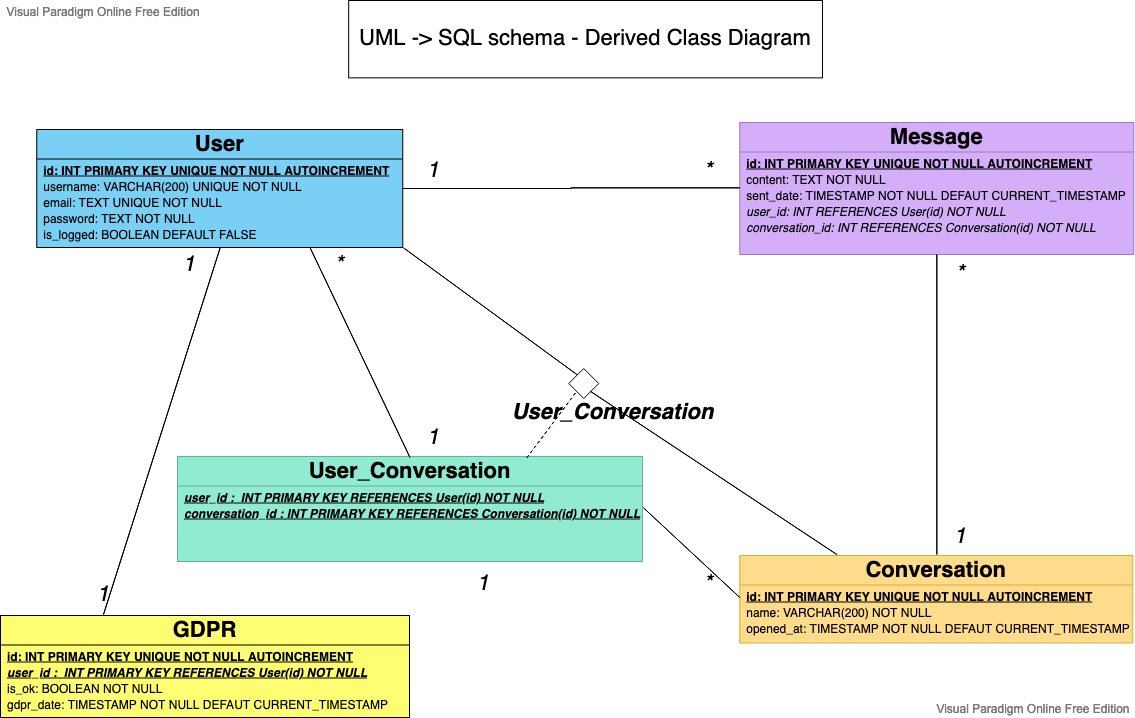

The diagram above was exported from draw.io. Its source (the exported page's mxGraphModel, read from the mxfile embedded in the PNG):
<mxGraphModel version="20210318" sfct="WCvMbJYcqgheRx4LpQ1FIoiu9sX6fK7aAmTDPS28ZyBk3OlUGdrt0E5zwnjHNV" diagramType="BlockDiagram" vpId="4zffLj6AgdCcnwl3" gridEnabled="false" gridColor="#d0d0d0" gridSize="10" guidesEnabled="true" textAutoFontSize="false" shapeCaptionAutoFontSize="false" fitTextToContent="false" pageVisible="true" page="1" fixedPaging="undefined" pageWidth="1169" pageHeight="827" connectionArrowsEnabled="true" connectionPointsEnabled="true" mathEnabled="false" shadowVisible="false" connectorAlwaysOnTop="true" collage="false">
  <root>
    <UserObject label="" modelVpId="fTffLj6AgdCcnwlz" vpId="fTffLj6AgdCcnwl0" id="0">
      <mxCell />
    </UserObject>
    <UserObject label="" modelVpId="fTffLj6AgdCcnwl1" vpId="fTffLj6AgdCcnwl2" id="1">
      <mxCell parent="0" />
    </UserObject>
    <UserObject label="UML -&amp;gt; SQL schema - Derived Class Diagram" vpId="KyELLj6AgdCcnwc9" modelVpId="KyELLj6AgdCcnwc." id="2">
      <mxCell style="text;html=1;fillColor=none;align=center;verticalAlign=middle;whiteSpace=wrap;rounded=0;fillParent=1;fontSize=22;fontStyle=0;strokeColor=#000000;strokeWidth=1;" vertex="1" parent="1">
        <mxGeometry x="-4287.82" y="22" width="473.8" height="77.36" as="geometry" />
      </mxCell>
    </UserObject>
    <UserObject label="" vpId="KyELLj6AgdCcnwc_" modelVpId="KyELLj6AgdCcnwdA" id="3">
      <mxCell style="edgeStyle=orthogonalEdgeStyle;rounded=0;orthogonalLoop=1;html=1;entryX=0;entryY=0.5;entryDx=0;entryDy=0;endArrow=none;endFill=0;" edge="1" source="5" target="19" parent="1">
        <mxGeometry relative="1" as="geometry">
          <mxPoint x="-4064" y="209" as="edgeLabelOffset" />
        </mxGeometry>
        <Array as="absPoints">
          <mxPoint x="-4234" y="210" />
          <mxPoint x="-4065" y="210" />
          <mxPoint x="-4065" y="209" />
          <mxPoint x="-3896" y="209" />
        </Array>
      </mxCell>
    </UserObject>
    <UserObject label="" vpId="KyELLj6AgdCcnwdD" modelVpId="KyELLj6AgdCcnwdE" id="4">
      <mxCell style="rounded=0;orthogonalLoop=1;html=1;entryX=0.5;entryY=0;entryDx=0;entryDy=0;endArrow=none;endFill=0;exitX=0.75;exitY=1;exitDx=0;exitDy=0;" edge="1" source="5" target="11" parent="1">
        <mxGeometry relative="1" as="geometry">
          <mxPoint x="-4276" y="375" as="edgeLabelOffset" />
        </mxGeometry>
        <Array as="absPoints">
          <mxPoint x="-4326" y="269" />
          <mxPoint x="-4226" y="479" />
        </Array>
      </mxCell>
    </UserObject>
    <UserObject label="User" vpId="KyELLj6AgdCcnwdP" modelVpId="KyELLj6AgdCcnwdQ" id="5">
      <attributes>
        <Attribute signature="id: INT PRIMARY KEY UNIQUE NOT NULL AUTOINCREMENT" vpId="bTffLj6AgdCcnwkx" modelVpId="bTffLj6AgdCcnwky" />
        <Attribute signature="username: VARCHAR(200) UNIQUE NOT NULL" vpId="bTffLj6AgdCcnwkz" modelVpId="bTffLj6AgdCcnwk0" />
        <Attribute signature="email: TEXT UNIQUE NOT NULL" vpId="bTffLj6AgdCcnwk1" modelVpId="bTffLj6AgdCcnwk2" />
        <Attribute signature="password: TEXT NOT NULL" vpId="bTffLj6AgdCcnwk3" modelVpId="bTffLj6AgdCcnwk4" />
        <Attribute signature="is_logged: BOOLEAN DEFAULT FALSE" vpId="bTffLj6AgdCcnwk5" modelVpId="bTffLj6AgdCcnwk6" />
      </attributes>
      <mxCell style="shape=vSX33;fillColor=#7ACFF5;verticalAlign=top;spacingTop=-6;fontSize=22;" vertex="1" parent="1">
        <mxGeometry x="-4599.74" y="151" width="366" height="118" as="geometry" />
      </mxCell>
    </UserObject>
    <UserObject label="User_Conversation" vpId="qyELLj6AgdCcnwdf" modelVpId="qyELLj6AgdCcnwdg" id="11">
      <attributes>
        <Attribute signature="user_id :  INT PRIMARY KEY REFERENCES User(id) NOT NULL" vpId="7TffLj6AgdCcnwk_" modelVpId="7TffLj6AgdCcnwlA" />
        <Attribute signature="conversation_id : INT PRIMARY KEY REFERENCES Conversation(id) NOT NULL" vpId="7TffLj6AgdCcnwlB" modelVpId="7TffLj6AgdCcnwlC" />
      </attributes>
      <mxCell style="shape=vSX33;fillColor=#91ead2;verticalAlign=top;spacingTop=-6;fontSize=22;strokeColor=#64b19c;" vertex="1" parent="1">
        <mxGeometry x="-4459" y="478" width="465" height="105" as="geometry" />
      </mxCell>
    </UserObject>
    <UserObject label="" vpId="qyELLj6AgdCcnwdl" modelVpId="qyELLj6AgdCcnwdm" id="14">
      <mxCell style="rounded=0;orthogonalLoop=1;html=1;exitX=0;exitY=0.5;exitDx=0;exitDy=0;endArrow=none;endFill=0;entryX=1;entryY=0.5;entryDx=0;entryDy=0;" edge="1" source="15" target="11" parent="1">
        <mxGeometry relative="1" as="geometry">
          <mxPoint x="-3945" y="574" as="edgeLabelOffset" />
        </mxGeometry>
        <Array as="absPoints">
          <mxPoint x="-3896" y="619" />
          <mxPoint x="-3993" y="529" />
        </Array>
      </mxCell>
    </UserObject>
    <UserObject label="Conversation" vpId="qyELLj6AgdCcnwdt" modelVpId="qyELLj6AgdCcnwdu" id="15">
      <attributes>
        <Attribute signature="id: INT PRIMARY KEY UNIQUE NOT NULL AUTOINCREMENT" vpId="HTffLj6AgdCcnwlJ" modelVpId="HTffLj6AgdCcnwlK" />
        <Attribute signature="name: VARCHAR(200) NOT NULL" vpId="HTffLj6AgdCcnwlL" modelVpId="HTffLj6AgdCcnwlM" />
        <Attribute signature="opened_at: TIMESTAMP NOT NULL DEFAUT CURRENT_TIMESTAMP" vpId="HTffLj6AgdCcnwlN" modelVpId="HTffLj6AgdCcnwlO" />
      </attributes>
      <mxCell style="shape=vSX33;fillColor=#ffdc8c;verticalAlign=top;spacingTop=-6;fontSize=22;strokeColor=#ddab38;" vertex="1" parent="1">
        <mxGeometry x="-3896.74" y="577" width="393" height="87.5" as="geometry" />
      </mxCell>
    </UserObject>
    <UserObject label="Message" vpId="ayELLj6AgdCcnwd_" modelVpId="ayELLj6AgdCcnweA" id="19">
      <attributes>
        <Attribute signature="id: INT PRIMARY KEY UNIQUE NOT NULL AUTOINCREMENT" vpId="nTffLj6AgdCcnwlZ" modelVpId="nTffLj6AgdCcnwla" />
        <Attribute vpId="nTffLj6AgdCcnwlb" modelVpId="nTffLj6AgdCcnwlc" signature="content: TEXT NOT NULL" />
        <Attribute vpId="nTffLj6AgdCcnwld" modelVpId="nTffLj6AgdCcnwle" signature="sent_date: TIMESTAMP NOT NULL DEFAUT CURRENT_TIMESTAMP" />
        <Attribute vpId="nTffLj6AgdCcnwlf" modelVpId="nTffLj6AgdCcnwlg" signature="user_id: INT REFERENCES User(id) NOT NULL" />
        <Attribute vpId="nTffLj6AgdCcnwlh" modelVpId="nTffLj6AgdCcnwli" signature="conversation_id: INT REFERENCES Conversation(id) NOT NULL" />
      </attributes>
      <mxCell style="shape=vSX33;fillColor=#d4aef9;verticalAlign=top;spacingTop=-6;fontStyle=0;fontSize=22;strokeColor=#9f7ac3;" vertex="1" parent="1">
        <mxGeometry x="-3896.74" y="144" width="394" height="132" as="geometry" />
      </mxCell>
    </UserObject>
    <UserObject label="&lt;font style=&quot;font-size: 22px&quot;&gt;1&lt;br&gt;&lt;/font&gt;" vpId="ayELLj6AgdCcnweV" modelVpId="ayELLj6AgdCcnweW" id="25">
      <mxCell style="text;html=1;align=center;verticalAlign=middle;resizable=1;points=[];fontStyle=2;whiteSpace=wrap;fontSize=22;" vertex="1" parent="1">
        <mxGeometry x="-3707" y="540.45" width="62" height="36.55" as="geometry" />
      </mxCell>
    </UserObject>
    <UserObject label="" vpId="ayELLj6AgdCcnweX" modelVpId="ayELLj6AgdCcnweY" id="26">
      <mxCell style="edgeStyle=orthogonalEdgeStyle;rounded=0;orthogonalLoop=1;html=1;entryX=0.5;entryY=0;entryDx=0;entryDy=0;endArrow=none;endFill=0;exitX=0.5;exitY=1;exitDx=0;exitDy=0;" edge="1" source="19" target="15" parent="1">
        <mxGeometry relative="1" as="geometry">
          <mxPoint x="-3700" y="426" as="edgeLabelOffset" />
          <mxPoint x="-3646.41" y="270.93999999999994" as="sourcePoint" />
          <mxPoint x="-3855.586470588235" y="553.1752941176471" as="targetPoint" />
          <Array as="points">
            <mxPoint x="-3699.74" y="472" />
            <mxPoint x="-3699.74" y="472" />
          </Array>
        </mxGeometry>
        <Array as="absPoints">
          <mxPoint x="-3700" y="276" />
          <mxPoint x="-3700" y="472" />
          <mxPoint x="-3700" y="576" />
        </Array>
      </mxCell>
    </UserObject>
    <UserObject label="" vpId="ayELLj6AgdCcnwej" modelVpId="ayELLj6AgdCcnwek" id="27">
      <mxCell style="rhombus;whiteSpace=wrap;html=1;fontSize=22;" vertex="1" parent="1">
        <mxGeometry x="-4067.74" y="390" width="30" height="30" as="geometry" />
      </mxCell>
    </UserObject>
    <UserObject label="User_Conversation" vpId="ayELLj6AgdCcnwel" modelVpId="ayELLj6AgdCcnwem" id="28">
      <mxCell style="edgeLabel;html=1;align=center;verticalAlign=middle;resizable=0;points=[];fontSize=22;fontStyle=3;" vertex="1" connectable="0" parent="1">
        <mxGeometry x="-4037.74" y="439" as="geometry">
          <mxPoint x="12" y="-6" as="offset" />
        </mxGeometry>
      </mxCell>
    </UserObject>
    <UserObject label="" vpId="ayELLj6AgdCcnwer" modelVpId="ayELLj6AgdCcnwes" id="29">
      <mxCell style="endArrow=none;dashed=1;html=1;freeEdge=1;fontSize=22;exitX=0.75;exitY=0;exitDx=0;exitDy=0;entryX=0;entryY=1;entryDx=0;entryDy=0;" edge="1" source="11" target="27" parent="1">
        <mxGeometry width="50" height="50" relative="1" as="geometry">
          <mxPoint x="-4010.74" y="560" as="sourcePoint" />
          <mxPoint x="-3952.74" y="380" as="targetPoint" />
          <mxPoint x="-4084" y="445" as="edgeLabelOffset" />
        </mxGeometry>
        <Array as="absPoints">
          <mxPoint x="-4110" y="479" />
          <mxPoint x="-4060" y="413" />
        </Array>
      </mxCell>
    </UserObject>
    <UserObject label="" vpId="ayELLj6AgdCcnwet" modelVpId="ayELLj6AgdCcnweu" id="30">
      <mxCell style="endArrow=none;html=1;freeEdge=1;fontSize=22;entryX=1;entryY=1;entryDx=0;entryDy=0;exitX=0.25;exitY=0;exitDx=0;exitDy=0;" edge="1" source="15" target="27" parent="1">
        <mxGeometry width="50" height="50" relative="1" as="geometry">
          <mxPoint x="-4184.74" y="537" as="sourcePoint" />
          <mxPoint x="-4134.74" y="487" as="targetPoint" />
          <mxPoint x="-3922" y="495" as="edgeLabelOffset" />
        </mxGeometry>
        <Array as="absPoints">
          <mxPoint x="-3800" y="576" />
          <mxPoint x="-4046" y="413" />
        </Array>
      </mxCell>
    </UserObject>
    <UserObject label="" vpId="ayELLj6AgdCcnwev" modelVpId="ayELLj6AgdCcnwew" id="31">
      <mxCell style="endArrow=none;html=1;freeEdge=1;fontSize=22;entryX=1;entryY=1;entryDx=0;entryDy=0;exitX=0;exitY=0;exitDx=0;exitDy=0;" edge="1" source="27" target="5" parent="1">
        <mxGeometry width="50" height="50" relative="1" as="geometry">
          <mxPoint x="-4184.74" y="537" as="sourcePoint" />
          <mxPoint x="-4134.74" y="487" as="targetPoint" />
          <mxPoint x="-4146" y="333" as="edgeLabelOffset" />
        </mxGeometry>
        <Array as="absPoints">
          <mxPoint x="-4060" y="396" />
          <mxPoint x="-4233" y="269" />
        </Array>
      </mxCell>
    </UserObject>
    <UserObject label="&lt;font style=&quot;font-size: 22px&quot;&gt;1&lt;br&gt;&lt;/font&gt;" vpId="Q6InLj6AgdCcnwfv" modelUuid="ed25f87b-e17e-4c88-bb42-cf9e9890093a" modelVpId="Q6InLj6AgdCcnwfw" id="32">
      <mxCell style="text;html=1;align=center;verticalAlign=middle;resizable=1;points=[];fontStyle=2;whiteSpace=wrap;fontSize=22;" vertex="1" parent="1">
        <mxGeometry x="-4233.74" y="175" width="62" height="36.55" as="geometry" />
      </mxCell>
    </UserObject>
    <UserObject label="*" vpId="diYnLj6AgdCcnwf8" modelUuid="7e3f7a05-6df1-4df9-81cd-8268e659baca" modelVpId="diYnLj6AgdCcnwf9" id="33">
      <mxCell style="text;html=1;align=center;verticalAlign=middle;resizable=1;points=[];fontStyle=2;whiteSpace=wrap;fontSize=22;" vertex="1" parent="1">
        <mxGeometry x="-3958.74" y="175" width="62" height="36.55" as="geometry" />
      </mxCell>
    </UserObject>
    <UserObject label="*" vpId="ReknLj6AgdCcnwgJ" modelUuid="b864aeb4-3428-4baf-9129-4a495c03c237" modelVpId="ReknLj6AgdCcnwgK" id="34">
      <mxCell style="text;html=1;align=center;verticalAlign=middle;resizable=1;points=[];fontStyle=2;whiteSpace=wrap;fontSize=22;" vertex="1" parent="1">
        <mxGeometry x="-3707" y="278.22" width="62" height="36.55" as="geometry" />
      </mxCell>
    </UserObject>
    <UserObject label="*" vpId="UwMnLj6AgdCcnwgP" modelUuid="e5752e50-174d-4694-a2f3-357f07ce1f4e" modelVpId="UwMnLj6AgdCcnwgQ" id="35">
      <mxCell style="text;html=1;align=center;verticalAlign=middle;resizable=1;points=[];fontStyle=2;whiteSpace=wrap;fontSize=22;" vertex="1" parent="1">
        <mxGeometry x="-4328" y="269" width="62" height="36.55" as="geometry" />
      </mxCell>
    </UserObject>
    <UserObject label="&lt;font style=&quot;font-size: 22px&quot;&gt;1&lt;br&gt;&lt;/font&gt;" vpId="4xcnLj6AgdCcnwgc" modelUuid="3dd1d865-2bdd-4a8f-8ae3-5882b97288ba" modelVpId="4xcnLj6AgdCcnwgd" id="36">
      <mxCell style="text;html=1;align=center;verticalAlign=middle;resizable=1;points=[];fontStyle=2;whiteSpace=wrap;fontSize=22;" vertex="1" parent="1">
        <mxGeometry x="-4233.74" y="441.45000000000005" width="62" height="36.55" as="geometry" />
      </mxCell>
    </UserObject>
    <UserObject label="&lt;font style=&quot;font-size: 22px&quot;&gt;1&lt;br&gt;&lt;/font&gt;" vpId="M6inLj6AgdCcnwgi" modelUuid="1da746f9-bc50-4f02-971c-1cc6b2c23469" modelVpId="M6inLj6AgdCcnwgj" id="37">
      <mxCell style="text;html=1;align=center;verticalAlign=middle;resizable=1;points=[];fontStyle=2;whiteSpace=wrap;fontSize=22;" vertex="1" parent="1">
        <mxGeometry x="-4184.24" y="587.57" width="62" height="36.55" as="geometry" />
      </mxCell>
    </UserObject>
    <UserObject label="*" vpId="uAKnLj6AgdCcnwgv" modelUuid="0d25226c-ee35-48ad-b2a3-b747c017ab62" modelVpId="uAKnLj6AgdCcnwgw" id="38">
      <mxCell style="text;html=1;align=center;verticalAlign=middle;resizable=1;points=[];fontStyle=2;whiteSpace=wrap;fontSize=22;" vertex="1" parent="1">
        <mxGeometry x="-3958.74" y="587.57" width="62" height="36.55" as="geometry" />
      </mxCell>
    </UserObject>
    <UserObject label="" vpId="V1tnLj6AgdCcnwh7" modelVpId="wwjnLj6AgdCcnwiE" id="39">
      <mxCell style="edgeStyle=none;rounded=0;orthogonalLoop=1;html=1;exitX=0.25;exitY=0;exitDx=0;exitDy=0;entryX=0.5;entryY=1;entryDx=0;entryDy=0;endArrow=none;endFill=0;" edge="1" source="40" target="5" parent="1">
        <mxGeometry relative="1" as="geometry">
          <mxPoint x="-4474" y="452" as="edgeLabelOffset" />
        </mxGeometry>
        <Array as="absPoints">
          <mxPoint x="-4533" y="636" />
          <mxPoint x="-4416" y="269" />
        </Array>
      </mxCell>
    </UserObject>
    <UserObject label="GDPR" vpId="mhpnLj6AgdCcnwha" modelUuid="4fa96927-f5f1-43fe-92e7-2f090f45c73d" modelVpId="mhpnLj6AgdCcnwhb" id="40">
      <attributes>
        <Attribute signature="id: INT PRIMARY KEY UNIQUE NOT NULL AUTOINCREMENT" vpId="XTffLj6AgdCcnwlr" modelVpId="XTffLj6AgdCcnwls" />
        <Attribute vpId="XTffLj6AgdCcnwlt" modelVpId="XTffLj6AgdCcnwlu" signature="user_id :  INT PRIMARY KEY REFERENCES User(id) NOT NULL" />
        <Attribute vpId="XTffLj6AgdCcnwlv" modelVpId="XTffLj6AgdCcnwlw" signature="is_ok: BOOLEAN NOT NULL" />
        <Attribute signature="gdpr_date: TIMESTAMP NOT NULL DEFAUT CURRENT_TIMESTAMP" vpId="XTffLj6AgdCcnwlx" modelVpId="XTffLj6AgdCcnwly" />
      </attributes>
      <mxCell style="shape=vSX33;fillColor=#fffd71;verticalAlign=top;spacingTop=-6;fontStyle=0;fontSize=22;strokeColor=#000000;" vertex="1" parent="1">
        <mxGeometry x="-4636" y="637" width="409" height="102" as="geometry" />
      </mxCell>
    </UserObject>
    <UserObject label="&lt;font style=&quot;font-size: 22px&quot;&gt;1&lt;br&gt;&lt;/font&gt;" vpId="XVtnLj6AgdCcnwh5" modelUuid="1639fd38-cdc4-47bb-b13e-979e420804ee" modelVpId="XVtnLj6AgdCcnwh6" id="45">
      <mxCell style="text;html=1;align=center;verticalAlign=middle;resizable=1;points=[];fontStyle=2;whiteSpace=wrap;fontSize=22;" vertex="1" parent="1">
        <mxGeometry x="-4564" y="599" width="62" height="36.55" as="geometry" />
      </mxCell>
    </UserObject>
    <UserObject label="&lt;font style=&quot;font-size: 22px&quot;&gt;1&lt;br&gt;&lt;/font&gt;" vpId="dHdnLj6AgdCcnwiC" modelUuid="d6fb431f-949f-48a8-93c2-f96346f5c7af" modelVpId="dHdnLj6AgdCcnwiD" id="46">
      <mxCell style="text;html=1;align=center;verticalAlign=middle;resizable=1;points=[];fontStyle=2;whiteSpace=wrap;fontSize=22;" vertex="1" parent="1">
        <mxGeometry x="-4478" y="269" width="62" height="36.55" as="geometry" />
      </mxCell>
    </UserObject>
  </root>
  <PaletteTabs>
    <Item tab="palette-tab-shapes" />
  </PaletteTabs>
  <PaletteIds>
    <Item id="BlockDiagram" />
  </PaletteIds>
</mxGraphModel>